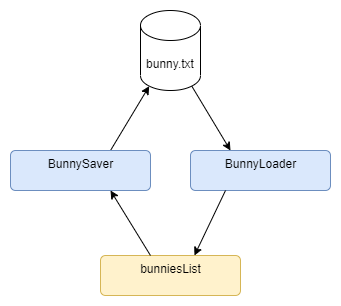

The diagram above was exported from draw.io. Its source (the exported page's mxGraphModel, read from the mxfile embedded in the PNG):
<mxGraphModel dx="862" dy="450" grid="1" gridSize="10" guides="1" tooltips="1" connect="1" arrows="1" fold="1" page="1" pageScale="1" pageWidth="827" pageHeight="1169" math="0" shadow="0">
  <root>
    <mxCell id="0" />
    <mxCell id="1" parent="0" />
    <mxCell id="EpmCLtIpj7Tx5KB_sXZb-1" value="bunny.txt" style="shape=cylinder3;whiteSpace=wrap;html=1;boundedLbl=1;backgroundOutline=1;size=15;" vertex="1" parent="1">
      <mxGeometry x="270" y="100" width="60" height="80" as="geometry" />
    </mxCell>
    <mxCell id="EpmCLtIpj7Tx5KB_sXZb-2" value="" style="endArrow=classic;html=1;entryX=0.145;entryY=1;entryDx=0;entryDy=-4.35;entryPerimeter=0;" edge="1" parent="1" target="EpmCLtIpj7Tx5KB_sXZb-1">
      <mxGeometry width="50" height="50" relative="1" as="geometry">
        <mxPoint x="240" y="240" as="sourcePoint" />
        <mxPoint x="320" y="200" as="targetPoint" />
      </mxGeometry>
    </mxCell>
    <mxCell id="EpmCLtIpj7Tx5KB_sXZb-3" value="" style="endArrow=classic;html=1;exitX=0.855;exitY=1;exitDx=0;exitDy=-4.35;exitPerimeter=0;" edge="1" parent="1" source="EpmCLtIpj7Tx5KB_sXZb-1">
      <mxGeometry width="50" height="50" relative="1" as="geometry">
        <mxPoint x="360" y="240" as="sourcePoint" />
        <mxPoint x="360" y="240" as="targetPoint" />
      </mxGeometry>
    </mxCell>
    <mxCell id="EpmCLtIpj7Tx5KB_sXZb-4" value="BunnySaver" style="html=1;align=center;verticalAlign=top;rounded=1;absoluteArcSize=1;arcSize=10;dashed=0;fillColor=#dae8fc;strokeColor=#6c8ebf;" vertex="1" parent="1">
      <mxGeometry x="140" y="240" width="140" height="40" as="geometry" />
    </mxCell>
    <mxCell id="EpmCLtIpj7Tx5KB_sXZb-5" value="BunnyLoader" style="html=1;align=center;verticalAlign=top;rounded=1;absoluteArcSize=1;arcSize=10;dashed=0;fillColor=#dae8fc;strokeColor=#6c8ebf;" vertex="1" parent="1">
      <mxGeometry x="320" y="240" width="140" height="40" as="geometry" />
    </mxCell>
    <mxCell id="EpmCLtIpj7Tx5KB_sXZb-6" value="bunniesList" style="html=1;align=center;verticalAlign=top;rounded=1;absoluteArcSize=1;arcSize=10;dashed=0;fillColor=#fff2cc;strokeColor=#d6b656;" vertex="1" parent="1">
      <mxGeometry x="230" y="345" width="140" height="40" as="geometry" />
    </mxCell>
    <mxCell id="EpmCLtIpj7Tx5KB_sXZb-7" value="" style="endArrow=classic;html=1;exitX=0.357;exitY=0;exitDx=0;exitDy=0;exitPerimeter=0;" edge="1" parent="1" source="EpmCLtIpj7Tx5KB_sXZb-6">
      <mxGeometry width="50" height="50" relative="1" as="geometry">
        <mxPoint x="190" y="320" as="sourcePoint" />
        <mxPoint x="240" y="280" as="targetPoint" />
      </mxGeometry>
    </mxCell>
    <mxCell id="EpmCLtIpj7Tx5KB_sXZb-10" value="" style="endArrow=classic;html=1;exitX=0.25;exitY=1;exitDx=0;exitDy=0;entryX=0.671;entryY=0;entryDx=0;entryDy=0;entryPerimeter=0;" edge="1" parent="1" source="EpmCLtIpj7Tx5KB_sXZb-5" target="EpmCLtIpj7Tx5KB_sXZb-6">
      <mxGeometry width="50" height="50" relative="1" as="geometry">
        <mxPoint x="290" y="300" as="sourcePoint" />
        <mxPoint x="440" y="345" as="targetPoint" />
      </mxGeometry>
    </mxCell>
  </root>
</mxGraphModel>